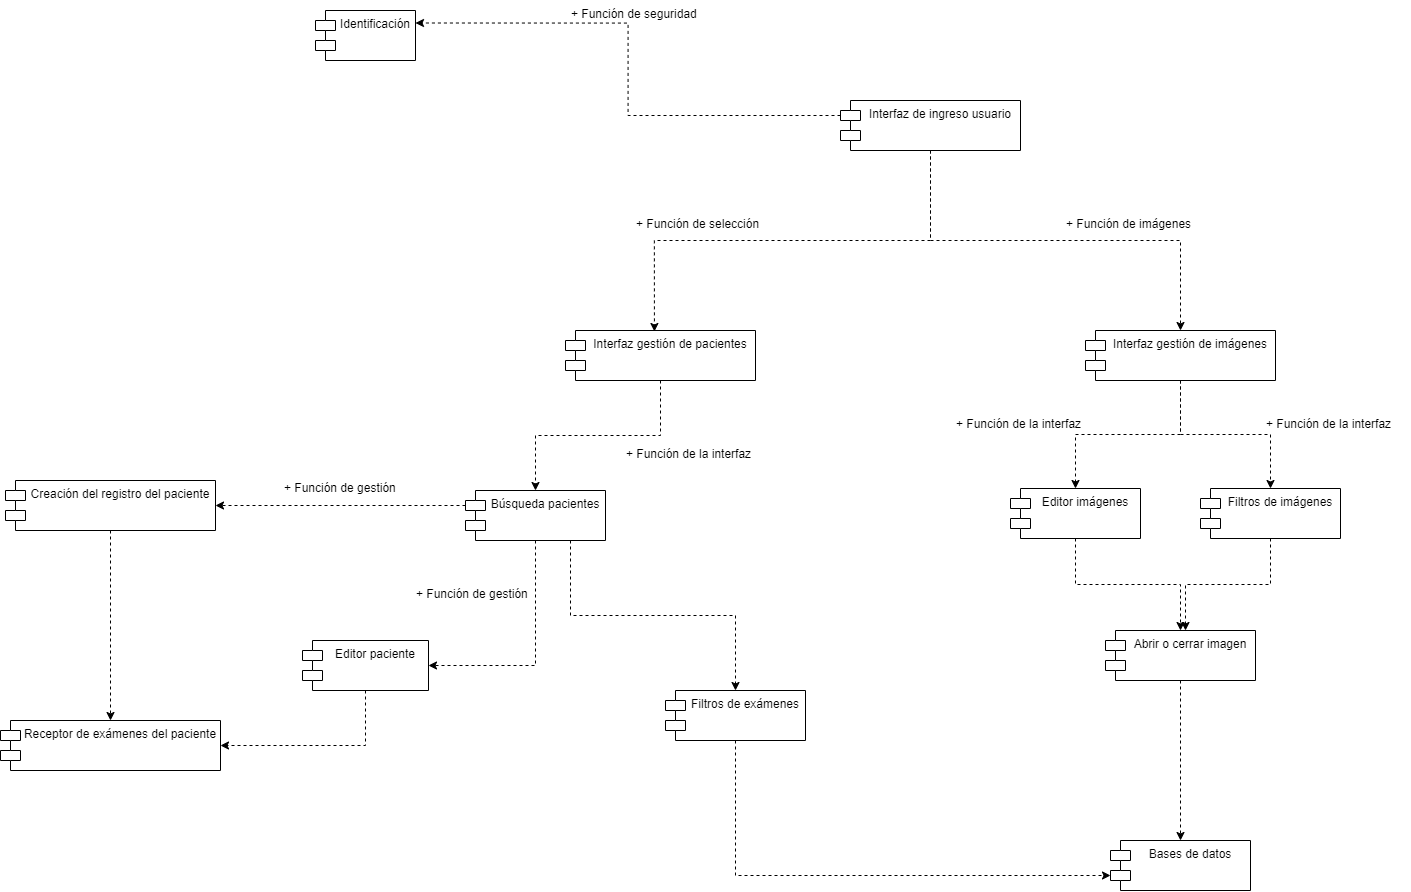

The diagram above was exported from draw.io. Its source (the exported page's mxGraphModel, read from the mxfile embedded in the PNG):
<mxGraphModel dx="2031" dy="1134" grid="1" gridSize="10" guides="1" tooltips="1" connect="1" arrows="1" fold="1" page="1" pageScale="1" pageWidth="827" pageHeight="1169" math="0" shadow="0">
  <root>
    <mxCell id="0" />
    <mxCell id="1" parent="0" />
    <mxCell id="zkN8JzHI6TO_s4SrUdGi-1" value="Identificación" style="shape=module;align=left;spacingLeft=20;align=center;verticalAlign=top;" vertex="1" parent="1">
      <mxGeometry x="445" y="120" width="100" height="50" as="geometry" />
    </mxCell>
    <mxCell id="zkN8JzHI6TO_s4SrUdGi-22" style="edgeStyle=orthogonalEdgeStyle;rounded=0;orthogonalLoop=1;jettySize=auto;html=1;exitX=0;exitY=0;exitDx=0;exitDy=15;exitPerimeter=0;entryX=1;entryY=0.25;entryDx=0;entryDy=0;dashed=1;" edge="1" parent="1" source="zkN8JzHI6TO_s4SrUdGi-2" target="zkN8JzHI6TO_s4SrUdGi-1">
      <mxGeometry relative="1" as="geometry" />
    </mxCell>
    <mxCell id="zkN8JzHI6TO_s4SrUdGi-23" style="edgeStyle=orthogonalEdgeStyle;rounded=0;orthogonalLoop=1;jettySize=auto;html=1;exitX=0.5;exitY=1;exitDx=0;exitDy=0;entryX=0.468;entryY=0.02;entryDx=0;entryDy=0;entryPerimeter=0;dashed=1;" edge="1" parent="1" source="zkN8JzHI6TO_s4SrUdGi-2" target="zkN8JzHI6TO_s4SrUdGi-3">
      <mxGeometry relative="1" as="geometry" />
    </mxCell>
    <mxCell id="zkN8JzHI6TO_s4SrUdGi-24" style="edgeStyle=orthogonalEdgeStyle;rounded=0;orthogonalLoop=1;jettySize=auto;html=1;exitX=0.5;exitY=1;exitDx=0;exitDy=0;entryX=0.5;entryY=0;entryDx=0;entryDy=0;dashed=1;" edge="1" parent="1" source="zkN8JzHI6TO_s4SrUdGi-2" target="zkN8JzHI6TO_s4SrUdGi-4">
      <mxGeometry relative="1" as="geometry" />
    </mxCell>
    <mxCell id="zkN8JzHI6TO_s4SrUdGi-2" value="Interfaz de ingreso usuario" style="shape=module;align=left;spacingLeft=20;align=center;verticalAlign=top;" vertex="1" parent="1">
      <mxGeometry x="970" y="210" width="180" height="50" as="geometry" />
    </mxCell>
    <mxCell id="zkN8JzHI6TO_s4SrUdGi-26" style="edgeStyle=orthogonalEdgeStyle;rounded=0;orthogonalLoop=1;jettySize=auto;html=1;exitX=0.5;exitY=1;exitDx=0;exitDy=0;dashed=1;" edge="1" parent="1" source="zkN8JzHI6TO_s4SrUdGi-3" target="zkN8JzHI6TO_s4SrUdGi-5">
      <mxGeometry relative="1" as="geometry" />
    </mxCell>
    <mxCell id="zkN8JzHI6TO_s4SrUdGi-3" value="Interfaz gestión de pacientes" style="shape=module;align=left;spacingLeft=20;align=center;verticalAlign=top;" vertex="1" parent="1">
      <mxGeometry x="695" y="440" width="190" height="50" as="geometry" />
    </mxCell>
    <mxCell id="zkN8JzHI6TO_s4SrUdGi-32" style="edgeStyle=orthogonalEdgeStyle;rounded=0;orthogonalLoop=1;jettySize=auto;html=1;exitX=0.5;exitY=1;exitDx=0;exitDy=0;entryX=0.5;entryY=0;entryDx=0;entryDy=0;dashed=1;" edge="1" parent="1" source="zkN8JzHI6TO_s4SrUdGi-4" target="zkN8JzHI6TO_s4SrUdGi-6">
      <mxGeometry relative="1" as="geometry" />
    </mxCell>
    <mxCell id="zkN8JzHI6TO_s4SrUdGi-33" style="edgeStyle=orthogonalEdgeStyle;rounded=0;orthogonalLoop=1;jettySize=auto;html=1;exitX=0.5;exitY=1;exitDx=0;exitDy=0;entryX=0.5;entryY=0;entryDx=0;entryDy=0;dashed=1;" edge="1" parent="1" source="zkN8JzHI6TO_s4SrUdGi-4" target="zkN8JzHI6TO_s4SrUdGi-8">
      <mxGeometry relative="1" as="geometry" />
    </mxCell>
    <mxCell id="zkN8JzHI6TO_s4SrUdGi-4" value="Interfaz gestión de imágenes" style="shape=module;align=left;spacingLeft=20;align=center;verticalAlign=top;" vertex="1" parent="1">
      <mxGeometry x="1215" y="440" width="190" height="50" as="geometry" />
    </mxCell>
    <mxCell id="zkN8JzHI6TO_s4SrUdGi-25" style="edgeStyle=orthogonalEdgeStyle;rounded=0;orthogonalLoop=1;jettySize=auto;html=1;exitX=0;exitY=0;exitDx=0;exitDy=15;exitPerimeter=0;entryX=1;entryY=0.5;entryDx=0;entryDy=0;dashed=1;" edge="1" parent="1" source="zkN8JzHI6TO_s4SrUdGi-5" target="zkN8JzHI6TO_s4SrUdGi-12">
      <mxGeometry relative="1" as="geometry" />
    </mxCell>
    <mxCell id="zkN8JzHI6TO_s4SrUdGi-28" style="edgeStyle=orthogonalEdgeStyle;rounded=0;orthogonalLoop=1;jettySize=auto;html=1;exitX=0.5;exitY=1;exitDx=0;exitDy=0;entryX=1;entryY=0.5;entryDx=0;entryDy=0;dashed=1;" edge="1" parent="1" source="zkN8JzHI6TO_s4SrUdGi-5" target="zkN8JzHI6TO_s4SrUdGi-10">
      <mxGeometry relative="1" as="geometry" />
    </mxCell>
    <mxCell id="zkN8JzHI6TO_s4SrUdGi-30" style="edgeStyle=orthogonalEdgeStyle;rounded=0;orthogonalLoop=1;jettySize=auto;html=1;exitX=0.75;exitY=1;exitDx=0;exitDy=0;entryX=0.5;entryY=0;entryDx=0;entryDy=0;dashed=1;" edge="1" parent="1" source="zkN8JzHI6TO_s4SrUdGi-5" target="zkN8JzHI6TO_s4SrUdGi-11">
      <mxGeometry relative="1" as="geometry" />
    </mxCell>
    <mxCell id="zkN8JzHI6TO_s4SrUdGi-5" value="Búsqueda pacientes" style="shape=module;align=left;spacingLeft=20;align=center;verticalAlign=top;" vertex="1" parent="1">
      <mxGeometry x="595" y="600" width="140" height="50" as="geometry" />
    </mxCell>
    <mxCell id="zkN8JzHI6TO_s4SrUdGi-34" style="edgeStyle=orthogonalEdgeStyle;rounded=0;orthogonalLoop=1;jettySize=auto;html=1;exitX=0.5;exitY=1;exitDx=0;exitDy=0;entryX=0.5;entryY=0;entryDx=0;entryDy=0;dashed=1;" edge="1" parent="1" source="zkN8JzHI6TO_s4SrUdGi-6" target="zkN8JzHI6TO_s4SrUdGi-7">
      <mxGeometry relative="1" as="geometry" />
    </mxCell>
    <mxCell id="zkN8JzHI6TO_s4SrUdGi-6" value="Editor imágenes" style="shape=module;align=left;spacingLeft=20;align=center;verticalAlign=top;" vertex="1" parent="1">
      <mxGeometry x="1140" y="598" width="130" height="50" as="geometry" />
    </mxCell>
    <mxCell id="zkN8JzHI6TO_s4SrUdGi-36" style="edgeStyle=orthogonalEdgeStyle;rounded=0;orthogonalLoop=1;jettySize=auto;html=1;exitX=0.5;exitY=1;exitDx=0;exitDy=0;entryX=0.5;entryY=0;entryDx=0;entryDy=0;dashed=1;" edge="1" parent="1" source="zkN8JzHI6TO_s4SrUdGi-7" target="zkN8JzHI6TO_s4SrUdGi-9">
      <mxGeometry relative="1" as="geometry" />
    </mxCell>
    <mxCell id="zkN8JzHI6TO_s4SrUdGi-7" value="Abrir o cerrar imagen" style="shape=module;align=left;spacingLeft=20;align=center;verticalAlign=top;" vertex="1" parent="1">
      <mxGeometry x="1235" y="740" width="150" height="50" as="geometry" />
    </mxCell>
    <mxCell id="zkN8JzHI6TO_s4SrUdGi-35" style="edgeStyle=orthogonalEdgeStyle;rounded=0;orthogonalLoop=1;jettySize=auto;html=1;exitX=0.5;exitY=1;exitDx=0;exitDy=0;dashed=1;" edge="1" parent="1" source="zkN8JzHI6TO_s4SrUdGi-8">
      <mxGeometry relative="1" as="geometry">
        <mxPoint x="1315" y="740" as="targetPoint" />
      </mxGeometry>
    </mxCell>
    <mxCell id="zkN8JzHI6TO_s4SrUdGi-8" value="Filtros de imágenes" style="shape=module;align=left;spacingLeft=20;align=center;verticalAlign=top;" vertex="1" parent="1">
      <mxGeometry x="1330" y="598" width="140" height="50" as="geometry" />
    </mxCell>
    <mxCell id="zkN8JzHI6TO_s4SrUdGi-9" value="Bases de datos" style="shape=module;align=left;spacingLeft=20;align=center;verticalAlign=top;" vertex="1" parent="1">
      <mxGeometry x="1240" y="950" width="140" height="50" as="geometry" />
    </mxCell>
    <mxCell id="zkN8JzHI6TO_s4SrUdGi-29" style="edgeStyle=orthogonalEdgeStyle;rounded=0;orthogonalLoop=1;jettySize=auto;html=1;exitX=0.5;exitY=1;exitDx=0;exitDy=0;entryX=1;entryY=0.5;entryDx=0;entryDy=0;dashed=1;" edge="1" parent="1" source="zkN8JzHI6TO_s4SrUdGi-10" target="zkN8JzHI6TO_s4SrUdGi-13">
      <mxGeometry relative="1" as="geometry" />
    </mxCell>
    <mxCell id="zkN8JzHI6TO_s4SrUdGi-10" value="Editor paciente" style="shape=module;align=left;spacingLeft=20;align=center;verticalAlign=top;" vertex="1" parent="1">
      <mxGeometry x="432" y="750" width="126" height="50" as="geometry" />
    </mxCell>
    <mxCell id="zkN8JzHI6TO_s4SrUdGi-31" style="edgeStyle=orthogonalEdgeStyle;rounded=0;orthogonalLoop=1;jettySize=auto;html=1;exitX=0.5;exitY=1;exitDx=0;exitDy=0;entryX=0;entryY=0;entryDx=0;entryDy=35;entryPerimeter=0;dashed=1;" edge="1" parent="1" source="zkN8JzHI6TO_s4SrUdGi-11" target="zkN8JzHI6TO_s4SrUdGi-9">
      <mxGeometry relative="1" as="geometry" />
    </mxCell>
    <mxCell id="zkN8JzHI6TO_s4SrUdGi-11" value="Filtros de exámenes" style="shape=module;align=left;spacingLeft=20;align=center;verticalAlign=top;" vertex="1" parent="1">
      <mxGeometry x="795" y="800" width="140" height="50" as="geometry" />
    </mxCell>
    <mxCell id="zkN8JzHI6TO_s4SrUdGi-15" style="edgeStyle=orthogonalEdgeStyle;rounded=0;orthogonalLoop=1;jettySize=auto;html=1;exitX=0.5;exitY=1;exitDx=0;exitDy=0;entryX=0.5;entryY=0;entryDx=0;entryDy=0;dashed=1;" edge="1" parent="1" source="zkN8JzHI6TO_s4SrUdGi-12" target="zkN8JzHI6TO_s4SrUdGi-13">
      <mxGeometry relative="1" as="geometry" />
    </mxCell>
    <mxCell id="zkN8JzHI6TO_s4SrUdGi-12" value="Creación del registro del paciente" style="shape=module;align=left;spacingLeft=20;align=center;verticalAlign=top;" vertex="1" parent="1">
      <mxGeometry x="135" y="590" width="210" height="50" as="geometry" />
    </mxCell>
    <mxCell id="zkN8JzHI6TO_s4SrUdGi-13" value="Receptor de exámenes del paciente" style="shape=module;align=left;spacingLeft=20;align=center;verticalAlign=top;" vertex="1" parent="1">
      <mxGeometry x="130" y="830" width="220" height="50" as="geometry" />
    </mxCell>
    <mxCell id="zkN8JzHI6TO_s4SrUdGi-37" value="+ Función de seguridad" style="text;strokeColor=none;fillColor=none;align=left;verticalAlign=top;spacingLeft=4;spacingRight=4;overflow=hidden;rotatable=0;points=[[0,0.5],[1,0.5]];portConstraint=eastwest;" vertex="1" parent="1">
      <mxGeometry x="695" y="110" width="140" height="26" as="geometry" />
    </mxCell>
    <mxCell id="zkN8JzHI6TO_s4SrUdGi-38" value="+ Función de selección" style="text;strokeColor=none;fillColor=none;align=left;verticalAlign=top;spacingLeft=4;spacingRight=4;overflow=hidden;rotatable=0;points=[[0,0.5],[1,0.5]];portConstraint=eastwest;" vertex="1" parent="1">
      <mxGeometry x="760" y="320" width="150" height="26" as="geometry" />
    </mxCell>
    <mxCell id="zkN8JzHI6TO_s4SrUdGi-40" value="+ Función de imágenes" style="text;strokeColor=none;fillColor=none;align=left;verticalAlign=top;spacingLeft=4;spacingRight=4;overflow=hidden;rotatable=0;points=[[0,0.5],[1,0.5]];portConstraint=eastwest;" vertex="1" parent="1">
      <mxGeometry x="1190" y="320" width="150" height="26" as="geometry" />
    </mxCell>
    <mxCell id="zkN8JzHI6TO_s4SrUdGi-41" value="+ Función de la interfaz" style="text;strokeColor=none;fillColor=none;align=left;verticalAlign=top;spacingLeft=4;spacingRight=4;overflow=hidden;rotatable=0;points=[[0,0.5],[1,0.5]];portConstraint=eastwest;" vertex="1" parent="1">
      <mxGeometry x="1080" y="520" width="150" height="26" as="geometry" />
    </mxCell>
    <mxCell id="zkN8JzHI6TO_s4SrUdGi-42" value="+ Función de la interfaz" style="text;strokeColor=none;fillColor=none;align=left;verticalAlign=top;spacingLeft=4;spacingRight=4;overflow=hidden;rotatable=0;points=[[0,0.5],[1,0.5]];portConstraint=eastwest;" vertex="1" parent="1">
      <mxGeometry x="1390" y="520" width="150" height="26" as="geometry" />
    </mxCell>
    <mxCell id="zkN8JzHI6TO_s4SrUdGi-43" value="+ Función de la interfaz" style="text;strokeColor=none;fillColor=none;align=left;verticalAlign=top;spacingLeft=4;spacingRight=4;overflow=hidden;rotatable=0;points=[[0,0.5],[1,0.5]];portConstraint=eastwest;" vertex="1" parent="1">
      <mxGeometry x="750" y="550" width="150" height="26" as="geometry" />
    </mxCell>
    <mxCell id="zkN8JzHI6TO_s4SrUdGi-44" value="+ Función de gestión" style="text;strokeColor=none;fillColor=none;align=left;verticalAlign=top;spacingLeft=4;spacingRight=4;overflow=hidden;rotatable=0;points=[[0,0.5],[1,0.5]];portConstraint=eastwest;" vertex="1" parent="1">
      <mxGeometry x="408" y="584" width="150" height="26" as="geometry" />
    </mxCell>
    <mxCell id="zkN8JzHI6TO_s4SrUdGi-45" value="+ Función de gestión" style="text;strokeColor=none;fillColor=none;align=left;verticalAlign=top;spacingLeft=4;spacingRight=4;overflow=hidden;rotatable=0;points=[[0,0.5],[1,0.5]];portConstraint=eastwest;" vertex="1" parent="1">
      <mxGeometry x="540" y="690" width="130" height="26" as="geometry" />
    </mxCell>
  </root>
</mxGraphModel>